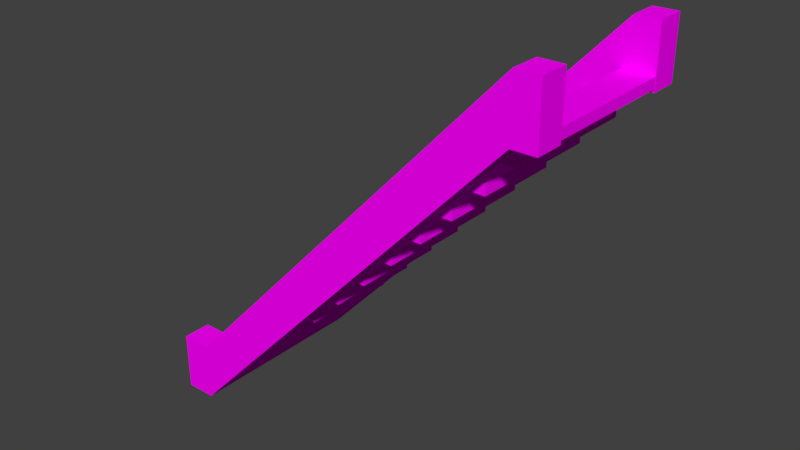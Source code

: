 # Source: MetalStairs.blend  (saved by Blender 2.79.0; exported with 4.5.12 LTS)
import bpy
from mathutils import Matrix  # noqa: F401  (used for matrix-valued properties, if any)

bpy.ops.wm.read_factory_settings(use_empty=True)
scene = bpy.context.scene
scene.name = 'Scene'

# ---- collections
col_collection_1 = bpy.data.collections.new('Collection 1'); scene.collection.children.link(col_collection_1)

# ---- images (referenced by path relative to the original .blend; pixels are not part of the script)
import os
ASSET_DIR = os.environ.get("B2B_ASSET_DIR", "")  # directory of the original .blend (textures are referenced by path, not embedded)
HERE = os.path.dirname(os.path.abspath(__file__))  # packed textures are extracted next to this script under _unpacked/

def load_image(name, relpath, width, height, colorspace="sRGB"):
    """Load a texture the original file referenced (path relative to the .blend, or extracted next to this script)."""
    p = next((c for c in (os.path.join(HERE, relpath), os.path.join(ASSET_DIR, relpath)) if relpath and os.path.exists(c)), "")
    if p:
        img = bpy.data.images.load(p, check_existing=True)
        img.name = name
    else:  # same state as the original file: an image datablock whose file is absent (Cycles renders it pink)
        img = bpy.data.images.new(name, width, height)
        img.source = "FILE"
        img.filepath = "//" + (relpath or name)
    img.colorspace_settings.name = colorspace
    return img
img_bricks0_jpg = load_image('Bricks0.jpg', 'Bricks0.jpg', 1024, 1024, 'sRGB')
img_concrete0_jpg = load_image('Concrete0.jpg', 'Concrete0.jpg', 1024, 1024, 'sRGB')
img_rustmetal0_jpg = load_image('RustMetal0.jpg', 'RustMetal0.jpg', 1024, 1024, 'sRGB')

# ---- materials (node trees are filled in below, after node groups)
mat_bricks0 = bpy.data.materials.new('Bricks0')
mat_bricks0.alpha_threshold = 0.0
mat_bricks0.roughness = 0.5
mat_bricks0.line_color = (0.0, 0.0, 0.0, 1.0)
mat_concrete0 = bpy.data.materials.new('Concrete0')
mat_concrete0.alpha_threshold = 0.0
mat_concrete0.roughness = 0.5
mat_rustmetal0 = bpy.data.materials.new('RustMetal0')
mat_rustmetal0.alpha_threshold = 0.0
mat_rustmetal0.roughness = 0.5

# ---- node groups
ng_auto_smooth = bpy.data.node_groups.new('Auto Smooth', 'GeometryNodeTree')
_s = ng_auto_smooth.interface.new_socket(name='Geometry', in_out='OUTPUT', socket_type='NodeSocketGeometry')
_s = ng_auto_smooth.interface.new_socket(name='Geometry', in_out='INPUT', socket_type='NodeSocketGeometry')
_s = ng_auto_smooth.interface.new_socket(name='Angle', in_out='INPUT', socket_type='NodeSocketFloat')
_s.subtype = 'ANGLE'
_s.min_value = 0.0
_s.max_value = 3.142
ng_auto_smooth.is_modifier = True
_N = ng_auto_smooth.nodes; _L = ng_auto_smooth.links
n0 = _N.new('NodeGroupOutput'); n0.name = 'Group Output'; n0.location = (480, -100)
n1 = _N.new('NodeGroupInput'); n1.name = 'Group Input'; n1.location = (-420, -300)
n2 = _N.new('NodeGroupInput'); n2.name = 'Group Input.001'; n2.location = (-60, -100)
n3 = _N.new('GeometryNodeSetShadeSmooth'); n3.name = 'Set Shade Smooth'; n3.location = (120, -100)
n3.domain = 'EDGE'
n4 = _N.new('GeometryNodeSetShadeSmooth'); n4.name = 'Set Shade Smooth.001'; n4.location = (300, -100)
n5 = _N.new('GeometryNodeInputMeshEdgeAngle'); n5.name = 'Edge Angle'; n5.location = (-420, -220)
n6 = _N.new('GeometryNodeInputEdgeSmooth'); n6.name = 'Is Edge Smooth'; n6.location = (-60, -160)
n7 = _N.new('GeometryNodeInputShadeSmooth'); n7.name = 'Is Face Smooth'; n7.location = (-240, -340)
n8 = _N.new('FunctionNodeBooleanMath'); n8.name = 'Boolean Math'; n8.location = (-60, -220)
n9 = _N.new('FunctionNodeCompare'); n9.name = 'Compare'; n9.location = (-240, -180)
n9.operation = 'LESS_EQUAL'
_L.new(n5.outputs[0], n9.inputs[0])
_L.new(n4.outputs[0], n0.inputs[0])
_L.new(n1.outputs[1], n9.inputs[1])
_L.new(n9.outputs[0], n8.inputs[0])
_L.new(n7.outputs[0], n8.inputs[1])
_L.new(n2.outputs[0], n3.inputs[0])
_L.new(n6.outputs[0], n3.inputs[1])
_L.new(n3.outputs[0], n4.inputs[0])
_L.new(n8.outputs[0], n3.inputs[2])
n0.is_active_output = True

# ---- material node trees
mat_bricks0.use_nodes = True; mat_bricks0.node_tree.nodes.clear()
_N = mat_bricks0.node_tree.nodes; _L = mat_bricks0.node_tree.links
n0 = _N.new('ShaderNodeOutputMaterial'); n0.name = 'Material Output'; n0.location = (300, 300)
n1 = _N.new('ShaderNodeBsdfDiffuse'); n1.name = 'Diffuse BSDF'; n1.location = (10, 300)
n2 = _N.new('ShaderNodeTexImage'); n2.name = 'Image Texture'; n2.location = (-180, 300)
n2.width = 140
n2.image = img_bricks0_jpg
_L.new(n1.outputs[0], n0.inputs[0])
_L.new(n2.outputs[0], n1.inputs[0])
n0.is_active_output = True
mat_concrete0.use_nodes = True; mat_concrete0.node_tree.nodes.clear()
_N = mat_concrete0.node_tree.nodes; _L = mat_concrete0.node_tree.links
n0 = _N.new('ShaderNodeOutputMaterial'); n0.name = 'Material Output'; n0.location = (300, 300)
n1 = _N.new('ShaderNodeBsdfDiffuse'); n1.name = 'Diffuse BSDF'; n1.location = (10, 300)
n2 = _N.new('ShaderNodeTexImage'); n2.name = 'Image Texture'; n2.location = (-180, 300)
n2.width = 140
n2.image = img_concrete0_jpg
_L.new(n1.outputs[0], n0.inputs[0])
_L.new(n2.outputs[0], n1.inputs[0])
n0.is_active_output = True
mat_rustmetal0.use_nodes = True; mat_rustmetal0.node_tree.nodes.clear()
_N = mat_rustmetal0.node_tree.nodes; _L = mat_rustmetal0.node_tree.links
n0 = _N.new('ShaderNodeOutputMaterial'); n0.name = 'Material Output'; n0.location = (300, 300)
n1 = _N.new('ShaderNodeBsdfDiffuse'); n1.name = 'Diffuse BSDF'; n1.location = (10, 300)
n2 = _N.new('ShaderNodeTexImage'); n2.name = 'Image Texture'; n2.location = (-180, 300)
n2.width = 140
n2.image = img_rustmetal0_jpg
_L.new(n1.outputs[0], n0.inputs[0])
_L.new(n2.outputs[0], n1.inputs[0])
n0.is_active_output = True

# ---- world
world_world = bpy.data.worlds.new('World'); scene.world = world_world
world_world.color = (0.05088, 0.05088, 0.05088)
world_world.use_sun_shadow = False
world_world.sun_shadow_jitter_overblur = 0.0
world_world.cycles.sampling_method = 'MANUAL'

# ---- meshes
me_cube_001 = bpy.data.meshes.new('Cube.001')
me_cube_001.from_pydata([(-1.496, -0.4865, 0.1232), (-1.496, 0.5135, 0.1232), (1.5, -0.5, 2.885), (1.5, 0.5, 2.885), (-1.269, 0.5, 0.3462), (-1.038, 0.5, 0.5769), (-0.8077, 0.5, 0.8077), (-0.5769, 0.5, 1.038), (-0.3462, 0.5, 1.269), (-0.1154, 0.5, 1.5), (0.1154, 0.5, 1.731), (0.3462, 0.5, 1.962), (0.5769, 0.5, 2.192), (0.8077, 0.5, 2.423), (1.038, 0.5, 2.654), (1.269, 0.5, 2.885), (1.269, -0.5, 2.885), (1.038, -0.5, 2.654), (0.8077, -0.5, 2.423), (0.5769, -0.5, 2.192), (0.3462, -0.5, 1.962), (0.1154, -0.5, 1.731), (-0.1154, -0.5, 1.5), (-0.3462, -0.5, 1.269), (-0.5769, -0.5, 1.038), (-0.8077, -0.5, 0.8077), (-1.038, -0.5, 0.5769), (-1.269, -0.5, 0.3462), (1.269, 0.5, 2.654), (-1.269, -0.5, 0.1154), (-1.269, 0.5, 0.1154), (-1.038, 0.5, 0.3462), (-0.8077, 0.5, 0.5769), (-0.5769, 0.5, 0.8077), (-0.3462, 0.5, 1.038), (-0.1154, 0.5, 1.269), (0.1154, 0.5, 1.5), (0.3462, 0.5, 1.731), (0.5769, 0.5, 1.962), (0.8077, 0.5, 2.192), (1.038, 0.5, 2.423), (1.269, -0.5, 2.654), (1.038, -0.5, 2.423), (0.8077, -0.5, 2.192), (0.5769, -0.5, 1.962), (0.3462, -0.5, 1.731), (0.1154, -0.5, 1.5), (-0.1154, -0.5, 1.269), (-0.3462, -0.5, 1.038), (-0.5769, -0.5, 0.8077), (-0.8077, -0.5, 0.5769), (-1.038, -0.5, 0.3462), (-1.496, -0.4865, 0.1999), (-1.496, 0.5135, 0.1999), (1.269, 0.5, 2.961), (1.5, 0.5, 2.961), (1.5, -0.5, 2.961), (-1.269, -0.5, 0.1921), (-1.269, 0.5, 0.1921), (-1.269, 0.5, 0.4228), (-1.038, 0.5, 0.4228), (-1.038, 0.5, 0.6536), (-0.8077, 0.5, 0.6536), (-0.8077, 0.5, 0.8844), (-0.5769, 0.5, 0.8844), (-0.5769, 0.5, 1.115), (-0.3462, 0.5, 1.115), (-0.3462, 0.5, 1.346), (-0.1154, 0.5, 1.346), (-0.1154, 0.5, 1.577), (0.1154, 0.5, 1.577), (0.1154, 0.5, 1.807), (0.3462, 0.5, 1.807), (0.3462, 0.5, 2.038), (0.5769, 0.5, 2.038), (0.5769, 0.5, 2.269), (0.8077, 0.5, 2.269), (0.8077, 0.5, 2.5), (1.038, 0.5, 2.5), (1.038, 0.5, 2.731), (1.269, 0.5, 2.731), (1.269, -0.5, 2.961), (1.269, -0.5, 2.731), (1.038, -0.5, 2.731), (1.038, -0.5, 2.5), (0.8077, -0.5, 2.5), (0.8077, -0.5, 2.269), (0.5769, -0.5, 2.269), (0.5769, -0.5, 2.038), (0.3462, -0.5, 2.038), (0.3462, -0.5, 1.807), (0.1154, -0.5, 1.807), (0.1154, -0.5, 1.577), (-0.1154, -0.5, 1.577), (-0.1154, -0.5, 1.346), (-0.3462, -0.5, 1.346), (-0.3462, -0.5, 1.115), (-0.5769, -0.5, 1.115), (-0.5769, -0.5, 0.8844), (-0.8077, -0.5, 0.8844), (-0.8077, -0.5, 0.6536), (-1.038, -0.5, 0.6536), (-1.038, -0.5, 0.4228), (-1.269, -0.5, 0.4228), (-1.5, -0.5, 0.1154), (-1.269, -0.5, 0.1154), (-1.5, -0.5, 0.5559), (-1.269, -0.5, 0.5559), (-1.269, -0.714, 0.1154), (-1.5, -0.714, 0.1154), (-1.269, -0.714, 0.5559), (-1.5, -0.714, 0.5559), (1.325, -0.5, 3.301), (1.325, -0.5, 2.861), (1.325, -0.714, 3.301), (1.325, -0.714, 2.861), (1.502, -0.5, 3.301), (1.502, -0.5, 2.861), (1.502, -0.714, 3.301), (1.502, -0.714, 2.861), (-1.5, 0.7148, 0.1154), (-1.269, 0.7148, 0.1154), (-1.5, 0.7148, 0.5559), (-1.269, 0.7148, 0.5559), (-1.269, 0.5008, 0.1154), (-1.5, 0.5008, 0.1154), (-1.269, 0.5008, 0.5559), (-1.5, 0.5008, 0.5559), (1.325, 0.7148, 3.301), (1.325, 0.7148, 2.861), (1.325, 0.5008, 3.301), (1.325, 0.5008, 2.861), (1.502, 0.7148, 3.301), (1.502, 0.7148, 2.861), (1.502, 0.5008, 3.301), (1.502, 0.5008, 2.861)], [], [(30, 29, 0, 1), (3, 2, 16, 15), (28, 41, 17, 14), (40, 42, 18, 13), (39, 43, 19, 12), (38, 44, 20, 11), (37, 45, 21, 10), (36, 46, 22, 9), (35, 47, 23, 8), (34, 48, 24, 7), (33, 49, 25, 6), (32, 50, 26, 5), (31, 51, 27, 4), (58, 53, 52, 57), (55, 54, 81, 56), (80, 79, 83, 82), (78, 77, 85, 84), (76, 75, 87, 86), (74, 73, 89, 88), (72, 71, 91, 90), (70, 69, 93, 92), (68, 67, 95, 94), (66, 65, 97, 96), (64, 63, 99, 98), (62, 61, 101, 100), (60, 59, 103, 102), (48, 34, 66, 96), (46, 36, 70, 92), (38, 11, 73, 74), (36, 9, 69, 70), (29, 30, 58, 57), (50, 32, 62, 100), (16, 2, 56, 81), (40, 13, 77, 78), (6, 25, 99, 63), (4, 27, 103, 59), (20, 44, 88, 89), (18, 42, 84, 85), (10, 21, 91, 71), (8, 23, 95, 67), (24, 48, 96, 97), (22, 46, 92, 93), (0, 29, 57, 52), (14, 17, 83, 79), (3, 15, 54, 55), (12, 19, 87, 75), (41, 28, 80, 82), (26, 50, 100, 101), (33, 6, 63, 64), (31, 4, 59, 60), (45, 37, 72, 90), (43, 39, 76, 86), (37, 10, 71, 72), (35, 8, 67, 68), (49, 33, 64, 98), (47, 35, 68, 94), (28, 14, 79, 80), (39, 12, 75, 76), (15, 16, 81, 54), (51, 31, 60, 102), (19, 43, 86, 87), (17, 41, 82, 83), (7, 24, 97, 65), (5, 26, 101, 61), (23, 47, 94, 95), (21, 45, 90, 91), (1, 0, 52, 53), (11, 20, 89, 73), (9, 22, 93, 69), (27, 51, 102, 103), (25, 49, 98, 99), (30, 1, 53, 58), (2, 3, 55, 56), (13, 18, 85, 77), (44, 38, 74, 88), (42, 40, 78, 84), (34, 7, 65, 66), (32, 5, 61, 62), (104, 106, 107, 105), (109, 108, 110, 111), (106, 104, 109, 111), (104, 105, 108, 109), (107, 106, 111, 110), (107, 110, 114, 112), (112, 114, 118, 116), (110, 108, 115, 114), (105, 107, 112, 113), (108, 105, 113, 115), (117, 116, 118, 119), (113, 112, 116, 117), (114, 115, 119, 118), (115, 113, 117, 119), (120, 122, 123, 121), (125, 124, 126, 127), (122, 120, 125, 127), (120, 121, 124, 125), (123, 122, 127, 126), (123, 126, 130, 128), (128, 130, 134, 132), (126, 124, 131, 130), (121, 123, 128, 129), (124, 121, 129, 131), (133, 132, 134, 135), (129, 128, 132, 133), (130, 131, 135, 134), (131, 129, 133, 135)])
me_cube_001.polygons.foreach_set('material_index', [2, 2, 2, 2, 2, 2, 2, 2, 2, 2, 2, 2, 2, 2, 2, 2, 2, 2, 2, 2, 2, 2, 2, 2, 2, 2, 2, 2, 2, 2, 2, 2, 2, 2, 2, 2, 2, 2, 2, 2, 2, 2, 2, 2, 2, 2, 2, 2, 2, 2, 2, 2, 2, 2, 2, 2, 2, 2, 2, 2, 2, 2, 2, 2, 2, 2, 2, 2, 2, 2, 2, 2, 2, 2, 2, 2, 2, 2, 2, 2, 2, 2, 2, 2, 2, 2, 2, 2, 2, 2, 2, 2, 2, 2, 2, 2, 2, 2, 2, 2, 2, 2, 2, 2, 2, 2])
_uv = me_cube_001.uv_layers.new(name='Main')
_uv.uv.foreach_set('vector', [0.8654, 0.75, 0.8654, 0.25, 0.7519, 0.2567, 0.7519, 0.7567, 0.25, 0.75, 0.25, 0.25, 0.1346, 0.25, 0.1346, 0.75, 0.1346, 0.75, 0.1346, 0.25, 0.01923, 0.25, 0.01923, 0.75, 0.01923, 0.75, 0.01923, 0.25, -0.09615, 0.25, -0.09615, 0.75, 0.9038, 0.75, 0.9038, 0.25, 0.7885, 0.25, 0.7885, 0.75, 0.7885, 0.75, 0.7885, 0.25, 0.6731, 0.25, 0.6731, 0.75, 0.6731, 0.75, 0.6731, 0.25, 0.5577, 0.25, 0.5577, 0.75, 0.5577, 0.75, 0.5577, 0.25, 0.4423, 0.25, 0.4423, 0.75, 0.4423, 0.75, 0.4423, 0.25, 0.3269, 0.25, 0.3269, 0.75, 0.3269, 0.75, 0.3269, 0.25, 0.2115, 0.25, 0.2115, 0.75, 0.2115, 0.75, 0.2115, 0.25, 0.09615, 0.25, 0.09615, 0.75, 0.09615, 0.75, 0.09615, 0.25, -0.01923, 0.25, -0.01923, 0.75, 0.9808, 0.75, 0.9808, 0.25, 0.8654, 0.25, 0.8654, 0.75, 0.8654, 0.75, 0.7519, 0.7567, 0.7519, 0.2567, 0.8654, 0.25, 0.25, 0.75, 0.1346, 0.75, 0.1346, 0.25, 0.25, 0.25, 0.1346, 0.75, 0.01923, 0.75, 0.01923, 0.25, 0.1346, 0.25, 0.01923, 0.75, -0.09615, 0.75, -0.09615, 0.25, 0.01923, 0.25, 0.9038, 0.75, 0.7885, 0.75, 0.7885, 0.25, 0.9038, 0.25, 0.7885, 0.75, 0.6731, 0.75, 0.6731, 0.25, 0.7885, 0.25, 0.6731, 0.75, 0.5577, 0.75, 0.5577, 0.25, 0.6731, 0.25, 0.5577, 0.75, 0.4423, 0.75, 0.4423, 0.25, 0.5577, 0.25, 0.4423, 0.75, 0.3269, 0.75, 0.3269, 0.25, 0.4423, 0.25, 0.3269, 0.75, 0.2115, 0.75, 0.2115, 0.25, 0.3269, 0.25, 0.2115, 0.75, 0.09615, 0.75, 0.09615, 0.25, 0.2115, 0.25, 0.09615, 0.75, -0.01923, 0.75, -0.01923, 0.25, 0.09615, 0.25, 0.9808, 0.75, 0.8654, 0.75, 0.8654, 0.25, 0.9808, 0.25, 0.25, 0.01923, 0.75, 0.01923, 0.75, 0.05756, 0.25, 0.05756, 0.25, 0.25, 0.75, 0.25, 0.75, 0.2883, 0.25, 0.2883, 0.7885, 0.4808, 0.6731, 0.4808, 0.6731, 0.5191, 0.7885, 0.5191, 0.5577, 0.25, 0.4423, 0.25, 0.4423, 0.2883, 0.5577, 0.2883, 0.25, 0.5577, 0.75, 0.5577, 0.75, 0.596, 0.25, 0.596, 0.25, 0.7885, 0.75, 0.7885, 0.75, 0.8268, 0.25, 0.8268, 0.1346, 0.9423, 0.25, 0.9423, 0.25, 0.9806, 0.1346, 0.9806, 0.01923, 0.7115, -0.09615, 0.7115, -0.09615, 0.7499, 0.01923, 0.7499, 0.75, 0.9038, 0.25, 0.9038, 0.25, 0.9422, 0.75, 0.9422, 0.75, 0.6731, 0.25, 0.6731, 0.25, 0.7114, 0.75, 0.7114, 0.6731, 0.4808, 0.7885, 0.4808, 0.7885, 0.5191, 0.6731, 0.5191, 0.9038, 0.7115, 1.019, 0.7115, 1.019, 0.7499, 0.9038, 0.7499, 0.75, 0.3654, 0.25, 0.3654, 0.25, 0.4037, 0.75, 0.4037, 0.75, 0.1346, 0.25, 0.1346, 0.25, 0.1729, 0.75, 0.1729, 0.2115, 0.01923, 0.3269, 0.01923, 0.3269, 0.05756, 0.2115, 0.05756, 0.4423, 0.25, 0.5577, 0.25, 0.5577, 0.2883, 0.4423, 0.2883, 0.7519, 0.5616, 0.8654, 0.5577, 0.8654, 0.596, 0.7519, 0.5999, 0.75, 0.8269, 0.25, 0.8269, 0.25, 0.8653, 0.75, 0.8653, 0.25, 0.9423, 0.1346, 0.9423, 0.1346, 0.9806, 0.25, 0.9806, 0.75, 0.5962, 0.25, 0.5962, 0.25, 0.6345, 0.75, 0.6345, 0.25, 0.8269, 0.75, 0.8269, 0.75, 0.8653, 0.25, 0.8653, 0.9808, 0.7885, 1.096, 0.7885, 1.096, 0.8268, 0.9808, 0.8268, 0.2115, 0.9038, 0.09615, 0.9038, 0.09615, 0.9422, 0.2115, 0.9422, 0.9808, 0.6731, 0.8654, 0.6731, 0.8654, 0.7114, 0.9808, 0.7114, 0.25, 0.3654, 0.75, 0.3654, 0.75, 0.4037, 0.25, 0.4037, 0.25, 0.5962, 0.75, 0.5962, 0.75, 0.6345, 0.25, 0.6345, 0.6731, 0.3654, 0.5577, 0.3654, 0.5577, 0.4037, 0.6731, 0.4037, 0.4423, 0.1346, 0.3269, 0.1346, 0.3269, 0.1729, 0.4423, 0.1729, 0.25, 0.9038, 0.75, 0.9038, 0.75, 0.9422, 0.25, 0.9422, 0.25, 0.1346, 0.75, 0.1346, 0.75, 0.1729, 0.25, 0.1729, 0.1346, 0.8269, 0.01923, 0.8269, 0.01923, 0.8653, 0.1346, 0.8653, 0.9038, 0.5962, 0.7885, 0.5962, 0.7885, 0.6345, 0.9038, 0.6345, 0.75, 0.9423, 0.25, 0.9423, 0.25, 0.9806, 0.75, 0.9806, 0.25, 0.6731, 0.75, 0.6731, 0.75, 0.7114, 0.25, 0.7114, 0.7885, 0.5962, 0.9038, 0.5962, 0.9038, 0.6345, 0.7885, 0.6345, 0.01923, 0.8269, 0.1346, 0.8269, 0.1346, 0.8653, 0.01923, 0.8653, 0.75, 0.01923, 0.25, 0.01923, 0.25, 0.05756, 0.75, 0.05756, 0.75, 0.7885, 0.25, 0.7885, 0.25, 0.8268, 0.75, 0.8268, 0.3269, 0.1346, 0.4423, 0.1346, 0.4423, 0.1729, 0.3269, 0.1729, 0.5577, 0.3654, 0.6731, 0.3654, 0.6731, 0.4037, 0.5577, 0.4037, 0.7567, 0.5616, 0.2567, 0.5616, 0.2567, 0.5999, 0.7567, 0.5999, 0.75, 0.4808, 0.25, 0.4808, 0.25, 0.5191, 0.75, 0.5191, 0.75, 0.25, 0.25, 0.25, 0.25, 0.2883, 0.75, 0.2883, 0.8654, 0.6731, 0.9808, 0.6731, 0.9808, 0.7114, 0.8654, 0.7114, 0.09615, 0.9038, 0.2115, 0.9038, 0.2115, 0.9422, 0.09615, 0.9422, 0.8654, 0.5577, 0.7519, 0.5616, 0.7519, 0.5999, 0.8654, 0.596, 0.25, 0.9423, 0.75, 0.9423, 0.75, 0.9806, 0.25, 0.9806, 0.75, 0.7115, 0.25, 0.7115, 0.25, 0.7499, 0.75, 0.7499, 0.25, 0.4808, 0.75, 0.4808, 0.75, 0.5191, 0.25, 0.5191, 0.25, 0.7115, 0.75, 0.7115, 0.75, 0.7499, 0.25, 0.7499, 0.3269, 0.01923, 0.2115, 0.01923, 0.2115, 0.05756, 0.3269, 0.05756, 0.09615, 0.7885, -0.01923, 0.7885, -0.01923, 0.8268, 0.09615, 0.8268, 0.75, 0.5577, 0.75, 0.7779, 0.8654, 0.7779, 0.8654, 0.5577, 0.75, 0.5577, 0.8654, 0.5577, 0.8654, 0.7779, 0.75, 0.7779, 0.25, 0.7779, 0.25, 0.5577, 0.143, 0.5577, 0.143, 0.7779, 0.75, 0.25, 0.8654, 0.25, 0.8654, 0.143, 0.75, 0.143, 0.8654, 0.25, 0.75, 0.25, 0.75, 0.143, 0.8654, 0.143, 0.25, 0.7779, 0.143, 0.7779, 0.143, 2.151, 0.25, 2.151, 0.1623, 0.25, 0.1623, 0.143, 0.2508, 0.143, 0.2508, 0.25, 0.8654, 0.7779, 0.8654, 0.5577, 2.162, 1.93, 2.162, 2.151, 0.8654, 0.5577, 0.8654, 0.7779, 2.162, 2.151, 2.162, 1.93, 0.143, 0.5577, 0.25, 0.5577, 0.25, 1.93, 0.143, 1.93, 0.25, 0.9304, 0.25, 1.151, 0.143, 1.151, 0.143, 0.9304, 0.1623, 0.9304, 0.1623, 1.151, 0.2508, 1.151, 0.2508, 0.9304, 0.1623, 0.1507, 0.1623, -0.06957, 0.2508, -0.06957, 0.2508, 0.1507, 0.1623, 0.143, 0.1623, 0.25, 0.2508, 0.25, 0.2508, 0.143, 0.75, 0.5577, 0.75, 0.7779, 0.8654, 0.7779, 0.8654, 0.5577, 0.75, 0.5577, 0.8654, 0.5577, 0.8654, 0.7779, 0.75, 0.7779, 0.8574, 0.7779, 0.8574, 0.5577, 0.7504, 0.5577, 0.7504, 0.7779, 0.75, 0.8574, 0.8654, 0.8574, 0.8654, 0.7504, 0.75, 0.7504, 0.8654, 0.8574, 0.75, 0.8574, 0.75, 0.7504, 0.8654, 0.7504, 0.8574, 0.7779, 0.7504, 0.7779, 0.7504, 2.151, 0.8574, 2.151, 0.1623, 0.8574, 0.1623, 0.7504, 0.2508, 0.7504, 0.2508, 0.8574, 0.8654, 0.7779, 0.8654, 0.5577, 2.162, 1.93, 2.162, 2.151, 0.8654, 0.5577, 0.8654, 0.7779, 2.162, 2.151, 2.162, 1.93, 0.7504, 0.5577, 0.8574, 0.5577, 0.8574, 1.93, 0.7504, 1.93, 0.8574, 0.9304, 0.8574, 1.151, 0.7504, 1.151, 0.7504, 0.9304, 0.1623, 0.9304, 0.1623, 1.151, 0.2508, 1.151, 0.2508, 0.9304, 0.1623, 0.1507, 0.1623, -0.06957, 0.2508, -0.06957, 0.2508, 0.1507, 0.1623, 0.7504, 0.1623, 0.8574, 0.2508, 0.8574, 0.2508, 0.7504])
_uv.active_render = True
_uv = me_cube_001.uv_layers.new(name='LightMap')
_uv.uv.foreach_set('vector', [0.8992, 0.456, 0.8992, 0.681, 0.8499, 0.678, 0.8499, 0.453, 0.8499, 1.341e-08, 0.8499, 0.225, 0.7997, 0.225, 0.7997, 0.0, 0.8499, 0.225, 0.8499, 1.341e-08, 0.9, 0.0, 0.9, 0.225, 0.5135, 0.8427, 0.5135, 0.6177, 0.5636, 0.6177, 0.5636, 0.8427, 0.7997, 0.45, 0.7997, 0.675, 0.7496, 0.675, 0.7496, 0.45, 0.7997, 0.45, 0.7997, 0.225, 0.8499, 0.225, 0.8499, 0.45, 0.5135, 0.6177, 0.5135, 0.8427, 0.4633, 0.8427, 0.4633, 0.6177, 0.4633, 0.6177, 0.4633, 0.8427, 0.4132, 0.8427, 0.4132, 0.6177, 0.6994, 0.45, 0.6994, 0.225, 0.7496, 0.225, 0.7496, 0.45, 0.6493, 0.225, 0.6493, 2.012e-08, 0.6994, 0.0, 0.6994, 0.225, 0.6493, 0.0, 0.6493, 0.225, 0.5991, 0.225, 0.5991, 2.682e-08, 0.7997, 0.0, 0.7997, 0.225, 0.7496, 0.225, 0.7496, 2.682e-08, 0.6493, 0.45, 0.6493, 0.675, 0.5991, 0.675, 0.5991, 0.45, 0.8992, 0.45, 0.8499, 0.453, 0.8499, 0.228, 0.8992, 0.225, 0.6994, 0.8999, 0.6493, 0.8999, 0.6493, 0.675, 0.6994, 0.675, 0.8499, 0.675, 0.7997, 0.675, 0.7997, 0.45, 0.8499, 0.45, 0.6493, 0.45, 0.5991, 0.45, 0.5991, 0.225, 0.6493, 0.225, 0.7496, 0.8999, 0.6994, 0.8999, 0.6994, 0.675, 0.7496, 0.675, 0.7997, 0.8999, 0.7496, 0.8999, 0.7496, 0.675, 0.7997, 0.675, 0.7496, 0.225, 0.7997, 0.225, 0.7997, 0.45, 0.7496, 0.45, 0.6994, 0.0, 0.7496, 0.0, 0.7496, 0.225, 0.6994, 0.225, 0.8499, 0.8999, 0.7997, 0.8999, 0.7997, 0.675, 0.8499, 0.675, 0.6994, 0.675, 0.6493, 0.675, 0.6493, 0.45, 0.6994, 0.45, 0.7496, 0.675, 0.6994, 0.675, 0.6994, 0.45, 0.7496, 0.45, 0.6493, 0.8999, 0.5991, 0.8999, 0.5991, 0.675, 0.6493, 0.675, 0.6994, 0.45, 0.6493, 0.45, 0.6493, 0.225, 0.6994, 0.225, 0.9667, 0.0, 0.9667, 0.225, 0.95, 0.225, 0.95, 0.0, 1.0, 0.0, 1.0, 0.225, 0.9833, 0.225, 0.9833, 6.705e-09, 0.5133, 0.9418, 0.5133, 0.9937, 0.4966, 0.9937, 0.4966, 0.9418, 0.8046, 0.8999, 0.8046, 0.9519, 0.7879, 0.9519, 0.7879, 0.8999, 0.9825, 0.225, 0.9825, 0.45, 0.9658, 0.45, 0.9658, 0.225, 0.9325, 0.453, 0.9325, 0.678, 0.9159, 0.678, 0.9159, 0.453, 0.7546, 0.8999, 0.7546, 0.9519, 0.7379, 0.9519, 0.7379, 0.8999, 0.7546, 0.9519, 0.7546, 0.8999, 0.7712, 0.8999, 0.7712, 0.9519, 0.9159, 0.453, 0.9159, 0.678, 0.8992, 0.678, 0.8992, 0.453, 0.9658, 0.45, 0.9658, 0.675, 0.9492, 0.675, 0.9492, 0.45, 0.9297, 0.906, 0.9297, 0.9579, 0.913, 0.9579, 0.913, 0.906, 0.5135, 0.9984, 0.5135, 0.9465, 0.5301, 0.9465, 0.5301, 0.9984, 0.9297, 0.681, 0.9297, 0.906, 0.913, 0.906, 0.913, 0.681, 0.9833, 0.0, 0.9833, 0.225, 0.9667, 0.225, 0.9667, 0.0, 0.6493, 1.0, 0.6493, 0.9481, 0.666, 0.9481, 0.666, 1.0, 0.8964, 0.9579, 0.8964, 0.906, 0.913, 0.906, 0.913, 0.9579, 0.7161, 0.9487, 0.7161, 0.9998, 0.6994, 0.9992, 0.6994, 0.9481, 0.913, 0.681, 0.913, 0.906, 0.8964, 0.906, 0.8964, 0.681, 0.7712, 0.9519, 0.7712, 0.8999, 0.7879, 0.8999, 0.7879, 0.9519, 0.9159, 0.225, 0.9159, 0.45, 0.8992, 0.45, 0.8992, 0.225, 0.9464, 0.681, 0.9464, 0.906, 0.9297, 0.906, 0.9297, 0.681, 0.4465, 0.9418, 0.4465, 0.9937, 0.4298, 0.9937, 0.4298, 0.9418, 0.8665, 0.9311, 0.8665, 0.9831, 0.8499, 0.9831, 0.8499, 0.9311, 0.4465, 0.9937, 0.4465, 0.9418, 0.4631, 0.9418, 0.4631, 0.9937, 0.5991, 0.6177, 0.5991, 0.8427, 0.5825, 0.8427, 0.5825, 0.6177, 0.9963, 0.681, 0.9963, 0.906, 0.9797, 0.906, 0.9797, 0.681, 0.666, 1.0, 0.666, 0.9481, 0.6826, 0.9481, 0.6826, 1.0, 0.5766, 0.9427, 0.5766, 0.9947, 0.56, 0.9947, 0.56, 0.9427, 0.9167, 0.0, 0.9167, 0.225, 0.9, 0.225, 0.9, 6.705e-09, 0.9992, 0.225, 0.9992, 0.45, 0.9825, 0.45, 0.9825, 0.225, 0.8379, 0.8999, 0.8379, 0.9519, 0.8212, 0.9519, 0.8212, 0.8999, 0.8665, 0.9831, 0.8665, 0.9311, 0.8832, 0.9311, 0.8832, 0.9831, 0.9492, 0.225, 0.9492, 0.45, 0.9325, 0.45, 0.9325, 0.225, 0.9325, 0.225, 0.9325, 0.45, 0.9159, 0.45, 0.9159, 0.225, 0.9297, 0.9579, 0.9297, 0.906, 0.9464, 0.906, 0.9464, 0.9579, 0.8046, 0.9519, 0.8046, 0.8999, 0.8212, 0.8999, 0.8212, 0.9519, 0.9825, 0.45, 0.9825, 0.675, 0.9658, 0.675, 0.9658, 0.45, 0.95, 0.0, 0.95, 0.225, 0.9334, 0.225, 0.9334, 0.0, 0.5933, 0.9427, 0.5933, 0.9947, 0.5766, 0.9947, 0.5766, 0.9427, 0.48, 0.9937, 0.48, 0.9418, 0.4966, 0.9418, 0.4966, 0.9937, 0.9797, 0.681, 0.9797, 0.906, 0.963, 0.906, 0.963, 0.681, 0.9334, 0.0, 0.9334, 0.225, 0.9167, 0.225, 0.9167, 0.0, 0.9992, 0.45, 0.9992, 0.675, 0.9825, 0.675, 0.9825, 0.45, 0.48, 0.9418, 0.48, 0.9937, 0.4633, 0.9937, 0.4633, 0.9418, 0.4132, 0.9937, 0.4132, 0.9418, 0.4298, 0.9418, 0.4298, 0.9937, 0.6828, 0.9998, 0.6828, 0.9487, 0.6994, 0.9481, 0.6994, 0.9992, 0.9492, 0.45, 0.9492, 0.675, 0.9325, 0.675, 0.9325, 0.45, 0.5803, 0.6177, 0.5803, 0.8427, 0.5636, 0.8427, 0.5636, 0.6177, 0.9658, 0.225, 0.9658, 0.45, 0.9492, 0.45, 0.9492, 0.225, 0.963, 0.681, 0.963, 0.906, 0.9464, 0.906, 0.9464, 0.681, 0.9464, 0.9579, 0.9464, 0.906, 0.963, 0.906, 0.963, 0.9579, 0.5468, 0.9465, 0.5468, 0.9984, 0.5301, 0.9984, 0.5301, 0.9465, 0.2746, 0.9842, 0.2066, 0.9145, 0.2419, 0.8776, 0.3099, 0.9474, 0.1713, 0.0, 0.2066, 0.03688, 0.1386, 0.1066, 0.1033, 0.06975, 0.8499, 0.7801, 0.8499, 0.681, 0.8964, 0.681, 0.8964, 0.7801, 0.56, 0.8946, 0.56, 0.9465, 0.5135, 0.9465, 0.5135, 0.8946, 0.5991, 0.9519, 0.5991, 0.8999, 0.6456, 0.8999, 0.6456, 0.9519, 0.5062, 0.0, 0.5527, 0.0, 0.5527, 0.6177, 0.5062, 0.6177, 0.6493, 0.9481, 0.6493, 0.8999, 0.6878, 0.8999, 0.6878, 0.9481, 0.1386, 0.1066, 0.2066, 0.03688, 0.1795, 0.8862, 0.1115, 0.9559, 0.3099, 0.9474, 0.2419, 0.8776, 0.2148, 0.0283, 0.2828, 0.09805, 0.4132, 0.0, 0.4597, 1.006e-08, 0.4597, 0.6177, 0.4132, 0.6177, 0.4132, 0.9418, 0.4132, 0.8427, 0.4597, 0.8427, 0.4597, 0.9418, 0.2828, 0.09805, 0.2148, 0.0283, 0.2419, 0.0, 0.3099, 0.06975, 0.1115, 0.9559, 0.1795, 0.8862, 0.2066, 0.9145, 0.1386, 0.9842, 0.5984, 0.8946, 0.5984, 0.9427, 0.56, 0.9427, 0.56, 0.8946, 0.3779, 0.9842, 0.3099, 0.9145, 0.3452, 0.8776, 0.4132, 0.9474, 0.06799, 0.0, 0.1033, 0.03688, 0.0353, 0.1066, 0.0, 0.06975, 0.8499, 0.8792, 0.8499, 0.7801, 0.8964, 0.7801, 0.8964, 0.8792, 0.8964, 0.8792, 0.8964, 0.9311, 0.8499, 0.9311, 0.8499, 0.8792, 0.5135, 0.8946, 0.5135, 0.8427, 0.56, 0.8427, 0.56, 0.8946, 0.5527, 2.682e-08, 0.5991, 0.0, 0.5991, 0.6177, 0.5527, 0.6177, 0.6994, 0.9481, 0.6994, 0.8999, 0.7379, 0.8999, 0.7379, 0.9481, 0.0353, 0.1066, 0.1033, 0.03688, 0.07621, 0.8862, 0.008217, 0.9559, 0.4132, 0.9474, 0.3452, 0.8776, 0.3181, 0.0283, 0.3861, 0.09805, 0.4597, 0.0, 0.5062, 1.006e-08, 0.5062, 0.6177, 0.4597, 0.6177, 0.5098, 0.8427, 0.5098, 0.9418, 0.4633, 0.9418, 0.4633, 0.8427, 0.3861, 0.09805, 0.3181, 0.0283, 0.3452, 0.0, 0.4132, 0.06975, 0.008217, 0.9559, 0.07621, 0.8862, 0.1033, 0.9145, 0.0353, 0.9842, 0.56, 0.8946, 0.56, 0.8465, 0.5984, 0.8465, 0.5984, 0.8946])
me_cube_001.materials.append(mat_bricks0)
me_cube_001.materials.append(mat_concrete0)
me_cube_001.materials.append(mat_rustmetal0)
me_cube_001.use_remesh_preserve_volume = False
me_cube_001.use_remesh_preserve_attributes = False
me_cube_001.use_mirror_vertex_groups = False
me_cube_001.update()

# ---- objects
ob_metalstairs0 = bpy.data.objects.new('MetalStairs0', me_cube_001)

# ---- transforms, parenting, visibility, modifiers, constraints
ob_metalstairs0.location = (0.0, -1.527e-08, -1.192e-07)
ob_metalstairs0.lock_rotations_4d = False
ob_metalstairs0.empty_display_type = 'ARROWS'
ob_metalstairs0.lineart.crease_threshold = 0.0
_m = ob_metalstairs0.modifiers.new('Auto Smooth', 'NODES')
_m.node_group = ng_auto_smooth
_gi = [s.identifier for s in ng_auto_smooth.interface.items_tree if s.item_type == 'SOCKET' and s.in_out == 'INPUT']
_m[_gi[1]] = 3.142  # Angle

# ---- collection membership
col_collection_1.objects.link(ob_metalstairs0)

# ---- scene / render settings (as saved in the file)
scene.frame_start = 1; scene.frame_end = 250; scene.frame_set(1)
scene.render.engine = 'CYCLES'
scene.render.resolution_percentage = 50
scene.render.dither_intensity = 0.0
scene.cycles.use_denoising = False
scene.cycles.samples = 128
scene.cycles.sampling_pattern = 'TABULATED_SOBOL'
scene.cycles.use_adaptive_sampling = False
scene.cycles.use_light_tree = False
scene.cycles.blur_glossy = 0.0
scene.cycles.sample_clamp_indirect = 0.0
scene.view_settings.view_transform = 'Standard'
bpy.context.view_layer.update()

# ---- added for rendering (the .blend has no active camera and no usable light): camera, sun
cam_auto = bpy.data.cameras.new('AutoCamera')
cam_auto.lens = 50.0
cam_auto.sensor_width = 36.0
cam_auto.clip_end = 1000.0
ob_auto_camera = bpy.data.objects.new('AutoCamera', cam_auto)
scene.collection.objects.link(ob_auto_camera)
ob_auto_camera.location = (4.26106, -5.11186, 5.11654)
ob_auto_camera.rotation_euler = (1.09748, -7.21219e-08, 0.694738)
scene.camera = ob_auto_camera
light_auto_sun = bpy.data.lights.new('AutoSun', 'SUN')
light_auto_sun.energy = 3.0
light_auto_sun.angle = 0.0523599
ob_auto_sun = bpy.data.objects.new('AutoSun', light_auto_sun)
scene.collection.objects.link(ob_auto_sun)
ob_auto_sun.rotation_euler = (0.872665, 0.174533, 0.523599)
bpy.context.view_layer.update()
